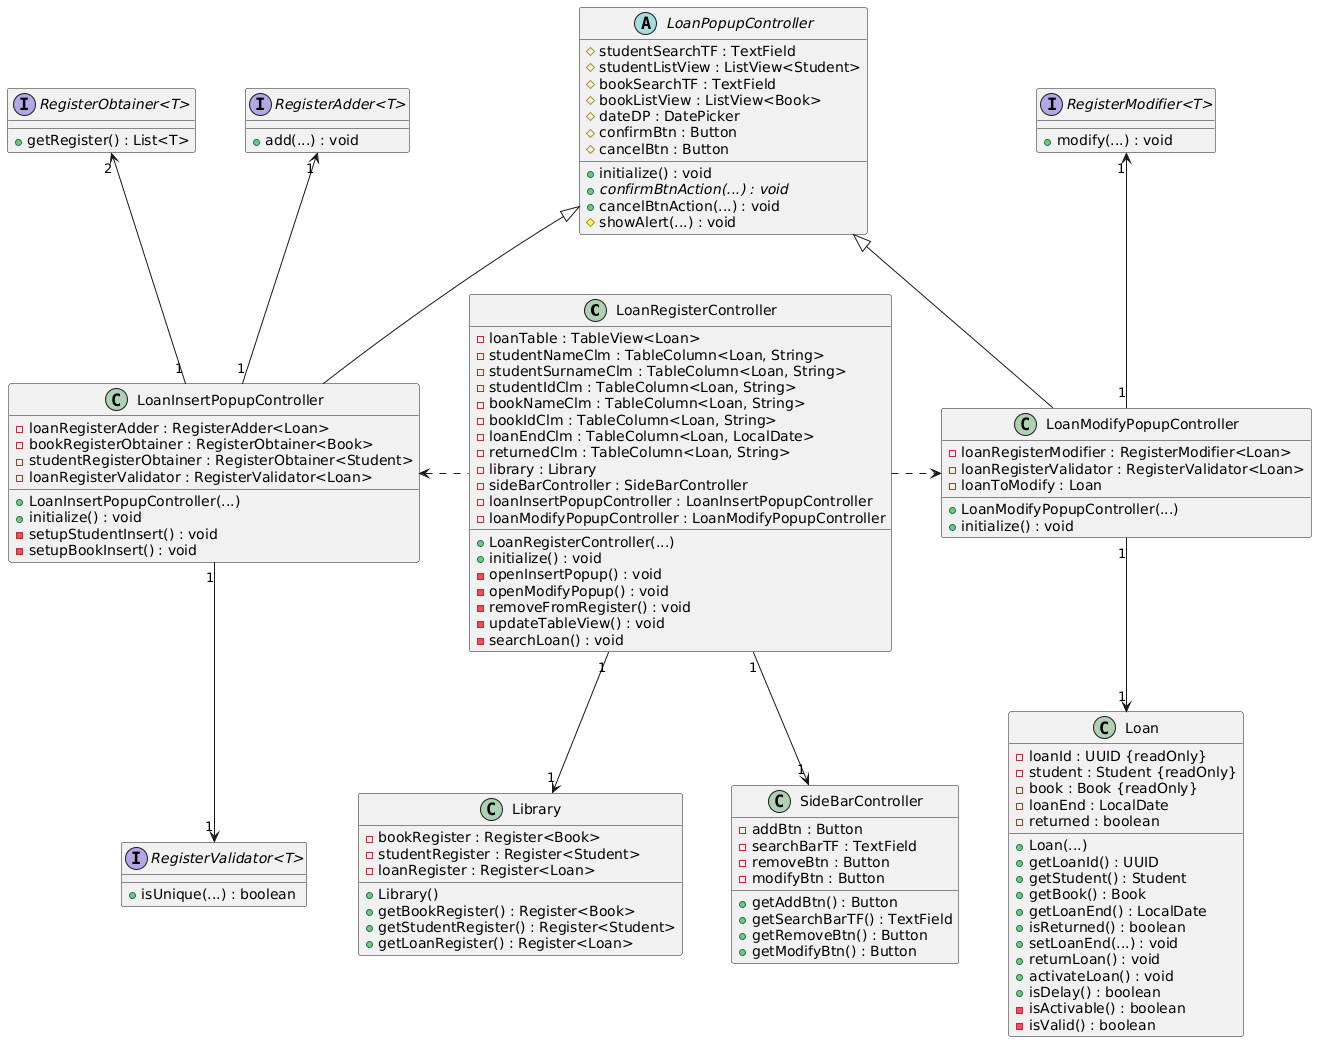

The diagram above was rendered by PlantUML. Its source (embedded in the PNG):
@startuml
skinparam nodesep 50
'hide members

LoanRegisterController "1" -d-> "1" "SideBarController"
LoanRegisterController "1" -d-> "1" Library
LoanRegisterController .l.> LoanInsertPopupController
LoanRegisterController .r.> LoanModifyPopupController

LoanInsertPopupController "1" -u-> "1" "RegisterAdder<T>"
LoanInsertPopupController "1" -d-> "1" "RegisterValidator<T>"
LoanInsertPopupController "1" -u-> "2" "RegisterObtainer<T>"
LoanInsertPopupController -u-|> LoanPopupController


LoanModifyPopupController "1" -u-> "1" "RegisterModifier<T>"
LoanModifyPopupController -u-|> LoanPopupController
LoanModifyPopupController "1" -d-> "1" Loan



class Loan {
    - loanId : UUID {readOnly}
    - student : Student {readOnly}
    - book : Book {readOnly}
    - loanEnd : LocalDate
    - returned : boolean

    + Loan(...)
    + getLoanId() : UUID
    + getStudent() : Student
    + getBook() : Book
    + getLoanEnd() : LocalDate
    + isReturned() : boolean
    + setLoanEnd(...) : void
    + returnLoan() : void
    + activateLoan() : void
    + isDelay() : boolean
    - isActivable() : boolean
    - isValid() : boolean
}

class Library {
    - bookRegister : Register<Book>
    - studentRegister : Register<Student>
    - loanRegister : Register<Loan>

    + Library()
    + getBookRegister() : Register<Book>
    + getStudentRegister() : Register<Student>
    + getLoanRegister() : Register<Loan>
}

interface "RegisterAdder<T>" {
    + add(...) : void
}

interface "RegisterModifier<T>" {
    + modify(...) : void
}

interface "RegisterObtainer<T>" {
    + getRegister() : List<T>
}

interface "RegisterValidator<T>" {
    + isUnique(...) : boolean
}

class SideBarController {
    - addBtn : Button
    - searchBarTF : TextField
    - removeBtn : Button
    - modifyBtn : Button

    + getAddBtn() : Button
    + getSearchBarTF() : TextField
    + getRemoveBtn() : Button
    + getModifyBtn() : Button
}

class LoanRegisterController {
    - loanTable : TableView<Loan>
    - studentNameClm : TableColumn<Loan, String>
    - studentSurnameClm : TableColumn<Loan, String>
    - studentIdClm : TableColumn<Loan, String>
    - bookNameClm : TableColumn<Loan, String>
    - bookIdClm : TableColumn<Loan, String>
    - loanEndClm : TableColumn<Loan, LocalDate>
    - returnedClm : TableColumn<Loan, String>
    - library : Library
    - sideBarController : SideBarController
    - loanInsertPopupController : LoanInsertPopupController
    - loanModifyPopupController : LoanModifyPopupController

    + LoanRegisterController(...)
    + initialize() : void
    - openInsertPopup() : void
    - openModifyPopup() : void
    - removeFromRegister() : void
    - updateTableView() : void
    - searchLoan() : void
}

abstract class LoanPopupController {
    # studentSearchTF : TextField
    # studentListView : ListView<Student>
    # bookSearchTF : TextField
    # bookListView : ListView<Book>
    # dateDP : DatePicker
    # confirmBtn : Button
    # cancelBtn : Button

    + initialize() : void
    + {abstract} confirmBtnAction(...) : void
    + cancelBtnAction(...) : void
    # showAlert(...) : void
}

class LoanInsertPopupController {
    - loanRegisterAdder : RegisterAdder<Loan>
    - bookRegisterObtainer : RegisterObtainer<Book>
    - studentRegisterObtainer : RegisterObtainer<Student>
    - loanRegisterValidator : RegisterValidator<Loan>

    + LoanInsertPopupController(...)
    + initialize() : void
    - setupStudentInsert() : void
    - setupBookInsert() : void
}

class LoanModifyPopupController {
    - loanRegisterModifier : RegisterModifier<Loan>
    - loanRegisterValidator : RegisterValidator<Loan>
    - loanToModify : Loan

    + LoanModifyPopupController(...)
    + initialize() : void
}
@enduml